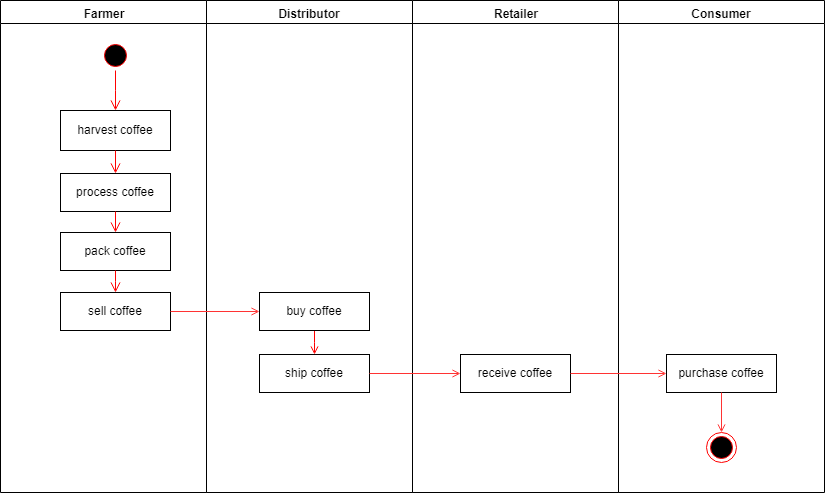

The diagram above was exported from draw.io. Its source (the exported page's mxGraphModel, read from the mxfile embedded in the PNG):
<mxGraphModel dx="1426" dy="769" grid="1" gridSize="10" guides="1" tooltips="1" connect="1" arrows="1" fold="1" page="1" pageScale="1" pageWidth="1169" pageHeight="826" background="#ffffff" math="0" shadow="0">
  <root>
    <mxCell id="0" />
    <mxCell id="1" parent="0" />
    <mxCell id="2" value="Farmer" style="swimlane;whiteSpace=wrap" parent="1" vertex="1">
      <mxGeometry x="165" y="128" width="206" height="492" as="geometry" />
    </mxCell>
    <mxCell id="5" value="" style="ellipse;shape=startState;fillColor=#000000;strokeColor=#ff0000;" parent="2" vertex="1">
      <mxGeometry x="100" y="40" width="30" height="30" as="geometry" />
    </mxCell>
    <mxCell id="6" value="" style="edgeStyle=elbowEdgeStyle;elbow=horizontal;verticalAlign=bottom;endArrow=open;endSize=8;strokeColor=#FF0000;endFill=1;rounded=0" parent="2" source="5" target="7" edge="1">
      <mxGeometry x="100" y="40" as="geometry">
        <mxPoint x="115" y="110" as="targetPoint" />
      </mxGeometry>
    </mxCell>
    <mxCell id="7" value="harvest coffee" style="" parent="2" vertex="1">
      <mxGeometry x="60" y="110" width="110" height="40" as="geometry" />
    </mxCell>
    <mxCell id="10" value="process coffee" style="" parent="2" vertex="1">
      <mxGeometry x="60" y="173" width="110" height="38" as="geometry" />
    </mxCell>
    <mxCell id="U-gZYC07BrPerejZzHU--35" value="pack coffee" style="" vertex="1" parent="2">
      <mxGeometry x="60" y="232" width="110" height="38" as="geometry" />
    </mxCell>
    <mxCell id="U-gZYC07BrPerejZzHU--36" value="sell coffee" style="" vertex="1" parent="2">
      <mxGeometry x="60" y="292" width="110" height="38" as="geometry" />
    </mxCell>
    <mxCell id="U-gZYC07BrPerejZzHU--37" value="" style="edgeStyle=elbowEdgeStyle;elbow=horizontal;verticalAlign=bottom;endArrow=open;endSize=8;strokeColor=#FF0000;endFill=1;rounded=0" edge="1" parent="2" source="7" target="10">
      <mxGeometry x="-55" y="-78" as="geometry">
        <mxPoint x="125" y="120" as="targetPoint" />
        <mxPoint x="-75" y="162" as="sourcePoint" />
      </mxGeometry>
    </mxCell>
    <mxCell id="U-gZYC07BrPerejZzHU--38" value="" style="edgeStyle=elbowEdgeStyle;elbow=horizontal;verticalAlign=bottom;endArrow=open;endSize=8;strokeColor=#FF0000;endFill=1;rounded=0" edge="1" parent="2" source="10" target="U-gZYC07BrPerejZzHU--35">
      <mxGeometry x="-45" y="-68" as="geometry">
        <mxPoint x="135" y="130" as="targetPoint" />
        <mxPoint x="135" y="90" as="sourcePoint" />
      </mxGeometry>
    </mxCell>
    <mxCell id="U-gZYC07BrPerejZzHU--39" value="" style="edgeStyle=elbowEdgeStyle;elbow=horizontal;verticalAlign=bottom;endArrow=open;endSize=8;strokeColor=#FF0000;endFill=1;rounded=0" edge="1" parent="2" source="U-gZYC07BrPerejZzHU--35" target="U-gZYC07BrPerejZzHU--36">
      <mxGeometry x="-35" y="-58" as="geometry">
        <mxPoint x="145" y="140" as="targetPoint" />
        <mxPoint x="145" y="100" as="sourcePoint" />
      </mxGeometry>
    </mxCell>
    <mxCell id="Fnh50sayiQWksN0EY5UK-41" value="Distributor" style="swimlane;whiteSpace=wrap" parent="1" vertex="1">
      <mxGeometry x="371" y="128" width="206" height="492" as="geometry" />
    </mxCell>
    <mxCell id="35" value="" style="edgeStyle=elbowEdgeStyle;elbow=horizontal;strokeColor=#FF0000;endArrow=open;endFill=1;rounded=0;" parent="Fnh50sayiQWksN0EY5UK-41" source="fFx7_m6M-tfkL1H2yp0a-47" target="U-gZYC07BrPerejZzHU--42" edge="1">
      <mxGeometry width="100" height="100" relative="1" as="geometry">
        <mxPoint x="108" y="316" as="sourcePoint" />
        <mxPoint x="108" y="388" as="targetPoint" />
        <Array as="points" />
      </mxGeometry>
    </mxCell>
    <mxCell id="fFx7_m6M-tfkL1H2yp0a-47" value="buy coffee" style="" parent="Fnh50sayiQWksN0EY5UK-41" vertex="1">
      <mxGeometry x="53" y="292" width="110" height="38" as="geometry" />
    </mxCell>
    <mxCell id="U-gZYC07BrPerejZzHU--42" value="ship coffee" style="" vertex="1" parent="Fnh50sayiQWksN0EY5UK-41">
      <mxGeometry x="53" y="354" width="110" height="38" as="geometry" />
    </mxCell>
    <mxCell id="fFx7_m6M-tfkL1H2yp0a-49" value="" style="endArrow=open;html=1;strokeColor=#FF3333;endFill=0;edgeStyle=orthogonalEdgeStyle;rounded=0;" parent="1" target="fFx7_m6M-tfkL1H2yp0a-47" edge="1" source="U-gZYC07BrPerejZzHU--36">
      <mxGeometry width="50" height="50" relative="1" as="geometry">
        <mxPoint x="400" y="345" as="sourcePoint" />
        <mxPoint x="350" y="382" as="targetPoint" />
      </mxGeometry>
    </mxCell>
    <mxCell id="fFx7_m6M-tfkL1H2yp0a-53" value="Retailer" style="swimlane;whiteSpace=wrap;startSize=23;" parent="1" vertex="1">
      <mxGeometry x="577" y="128" width="206" height="492" as="geometry" />
    </mxCell>
    <mxCell id="fFx7_m6M-tfkL1H2yp0a-56" value="receive coffee" style="" parent="fFx7_m6M-tfkL1H2yp0a-53" vertex="1">
      <mxGeometry x="48" y="354" width="110" height="38" as="geometry" />
    </mxCell>
    <mxCell id="fFx7_m6M-tfkL1H2yp0a-58" value="Consumer" style="swimlane;whiteSpace=wrap;startSize=23;" parent="1" vertex="1">
      <mxGeometry x="783" y="128" width="206" height="492" as="geometry" />
    </mxCell>
    <mxCell id="fFx7_m6M-tfkL1H2yp0a-59" value="purchase coffee" style="" parent="fFx7_m6M-tfkL1H2yp0a-58" vertex="1">
      <mxGeometry x="48" y="354" width="110" height="38" as="geometry" />
    </mxCell>
    <mxCell id="fFx7_m6M-tfkL1H2yp0a-60" value="" style="ellipse;shape=endState;fillColor=#000000;strokeColor=#ff0000" parent="fFx7_m6M-tfkL1H2yp0a-58" vertex="1">
      <mxGeometry x="88" y="432" width="30" height="30" as="geometry" />
    </mxCell>
    <mxCell id="fFx7_m6M-tfkL1H2yp0a-61" value="" style="endArrow=open;html=1;strokeColor=#FF3333;endFill=0;edgeStyle=orthogonalEdgeStyle;rounded=0;" parent="fFx7_m6M-tfkL1H2yp0a-58" source="fFx7_m6M-tfkL1H2yp0a-59" target="fFx7_m6M-tfkL1H2yp0a-60" edge="1">
      <mxGeometry width="50" height="50" relative="1" as="geometry">
        <mxPoint x="-373" y="227" as="sourcePoint" />
        <mxPoint x="-343" y="227" as="targetPoint" />
      </mxGeometry>
    </mxCell>
    <mxCell id="fFx7_m6M-tfkL1H2yp0a-63" value="" style="endArrow=open;html=1;strokeColor=#FF3333;endFill=0;" parent="1" source="fFx7_m6M-tfkL1H2yp0a-56" target="fFx7_m6M-tfkL1H2yp0a-59" edge="1">
      <mxGeometry width="50" height="50" relative="1" as="geometry">
        <mxPoint x="680" y="452" as="sourcePoint" />
        <mxPoint x="730" y="402" as="targetPoint" />
      </mxGeometry>
    </mxCell>
    <mxCell id="U-gZYC07BrPerejZzHU--44" value="" style="endArrow=open;html=1;strokeColor=#FF3333;endFill=0;edgeStyle=orthogonalEdgeStyle;rounded=0;" edge="1" parent="1" source="U-gZYC07BrPerejZzHU--42" target="fFx7_m6M-tfkL1H2yp0a-56">
      <mxGeometry width="50" height="50" relative="1" as="geometry">
        <mxPoint x="345" y="449" as="sourcePoint" />
        <mxPoint x="434" y="449" as="targetPoint" />
      </mxGeometry>
    </mxCell>
  </root>
</mxGraphModel>